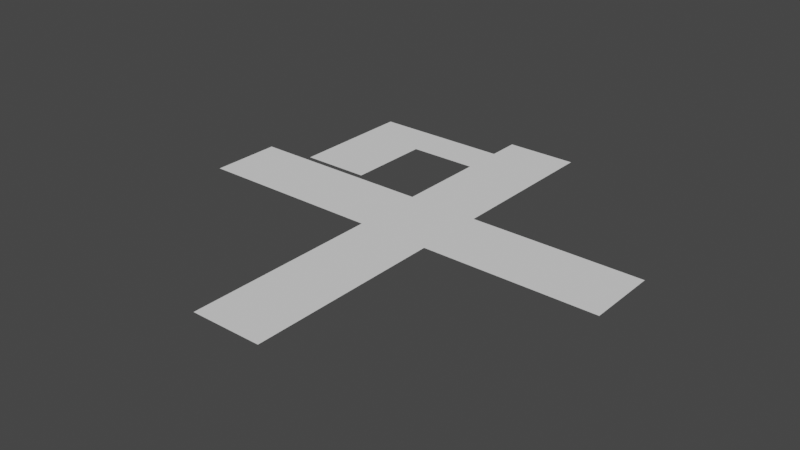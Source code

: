 # Source: case2.blend  (saved by Blender 3.0.42; exported with 4.5.12 LTS)
import bpy
from mathutils import Matrix  # noqa: F401  (used for matrix-valued properties, if any)

bpy.ops.wm.read_factory_settings(use_empty=True)
scene = bpy.context.scene
scene.name = 'Scene'

# ---- collections
col_collection = bpy.data.collections.new('Collection'); scene.collection.children.link(col_collection)

# ---- world
world_world = bpy.data.worlds.new('World'); scene.world = world_world
world_world.use_nodes = True; world_world.node_tree.nodes.clear()
_N = world_world.node_tree.nodes; _L = world_world.node_tree.links
n0 = _N.new('ShaderNodeOutputWorld'); n0.name = 'World Output'; n0.location = (300, 300)
n1 = _N.new('ShaderNodeBackground'); n1.name = 'Background'; n1.location = (10, 300)
n1.inputs[0].default_value = (0.05088, 0.05088, 0.05088, 1.0)
_L.new(n1.outputs[0], n0.inputs[0])
n0.is_active_output = True
world_world.color = (0.05088, 0.05088, 0.05088)
world_world.use_sun_shadow = False
world_world.sun_shadow_jitter_overblur = 0.0

# ---- meshes
me_plane = bpy.data.meshes.new('Plane')
me_plane.from_pydata([(-1.0, -1.0, 0.0), (1.0, -1.0, 0.0), (-1.0, 1.0, 0.0), (1.0, 1.0, 0.0), (5.83, -1.0, 0.0), (5.83, 1.0, 0.0), (-6.256, -1.0, 0.0), (-6.256, 1.0, 0.0), (-1.0, 5.588, 0.0), (1.0, 5.588, 0.0), (-1.0, -6.484, 0.0), (1.0, -6.484, 0.0), (1.0, 3.536, 0.0), (-1.0, 3.536, 0.0), (1.0, 4.683, 0.0), (-1.0, 4.683, 0.0), (-4.864, 3.536, 0.0), (-4.864, 4.683, 0.0), (-2.932, 4.683, 0.0), (-2.932, 3.536, 0.0), (-4.864, 1.159, 0.0), (-2.932, 1.159, 0.0)], [], [(0, 1, 3, 2), (3, 1, 4, 5), (0, 2, 7, 6), (15, 14, 9, 8), (1, 0, 10, 11), (2, 3, 12, 13), (13, 12, 14, 15), (19, 18, 17, 16), (13, 15, 18, 19), (19, 16, 20, 21)])
_uv = me_plane.uv_layers.new(name='UVMap')
_uv.uv.foreach_set('vector', [0.0, 0.0, 1.0, 0.0, 1.0, 1.0, 0.0, 1.0, 1.0, 1.0, 1.0, 0.0, 1.0, 0.0, 1.0, 1.0, 0.0, 0.0, 0.0, 1.0, 0.0, 1.0, 0.0, 0.0, 0.0, 1.0, 1.0, 1.0, 1.0, 1.0, 0.0, 1.0, 1.0, 0.0, 0.0, 0.0, 0.0, 0.0, 1.0, 0.0, 0.0, 1.0, 1.0, 1.0, 1.0, 1.0, 0.0, 1.0, 0.0, 1.0, 1.0, 1.0, 1.0, 1.0, 0.0, 1.0, 0.0, 1.0, 0.0, 1.0, 0.0, 1.0, 0.0, 1.0, 0.0, 1.0, 0.0, 1.0, 0.0, 1.0, 0.0, 1.0, 0.0, 1.0, 0.0, 1.0, 0.0, 1.0, 0.0, 1.0])
me_plane.use_remesh_fix_poles = True
me_plane.use_remesh_preserve_attributes = False
me_plane.update()

# ---- objects
ob_empty = bpy.data.objects.new('Empty', None)
ob_plane = bpy.data.objects.new('Plane', me_plane)

# ---- transforms, parenting, visibility, modifiers, constraints
ob_empty.location = (0.0, 0.0, 0.0)
ob_empty.empty_display_type = 'IMAGE'
ob_empty.empty_display_size = 5.0
ob_plane.location = (0.09451, 0.1811, 0.0)

# ---- collection membership
col_collection.objects.link(ob_empty)
col_collection.objects.link(ob_plane)

# ---- scene / render settings (as saved in the file)
scene.frame_start = 1; scene.frame_end = 250; scene.frame_set(1)
scene.render.engine = 'BLENDER_EEVEE_NEXT'
scene.cycles.sampling_pattern = 'TABULATED_SOBOL'
scene.cycles.use_light_tree = False
scene.view_settings.view_transform = 'Filmic'
bpy.context.view_layer.update()

# ---- added for rendering (the .blend has no active camera and no usable light): camera, sun
cam_auto = bpy.data.cameras.new('AutoCamera')
cam_auto.lens = 50.0
cam_auto.sensor_width = 36.0
cam_auto.clip_end = 1000.0
ob_auto_camera = bpy.data.objects.new('AutoCamera', cam_auto)
scene.collection.objects.link(ob_auto_camera)
ob_auto_camera.location = (15.6864, -19.2325, 12.6439)
ob_auto_camera.rotation_euler = (1.09748, -7.21219e-08, 0.694738)
scene.camera = ob_auto_camera
light_auto_sun = bpy.data.lights.new('AutoSun', 'SUN')
light_auto_sun.energy = 3.0
light_auto_sun.angle = 0.0523599
ob_auto_sun = bpy.data.objects.new('AutoSun', light_auto_sun)
scene.collection.objects.link(ob_auto_sun)
ob_auto_sun.rotation_euler = (0.872665, 0.174533, 0.523599)
bpy.context.view_layer.update()
